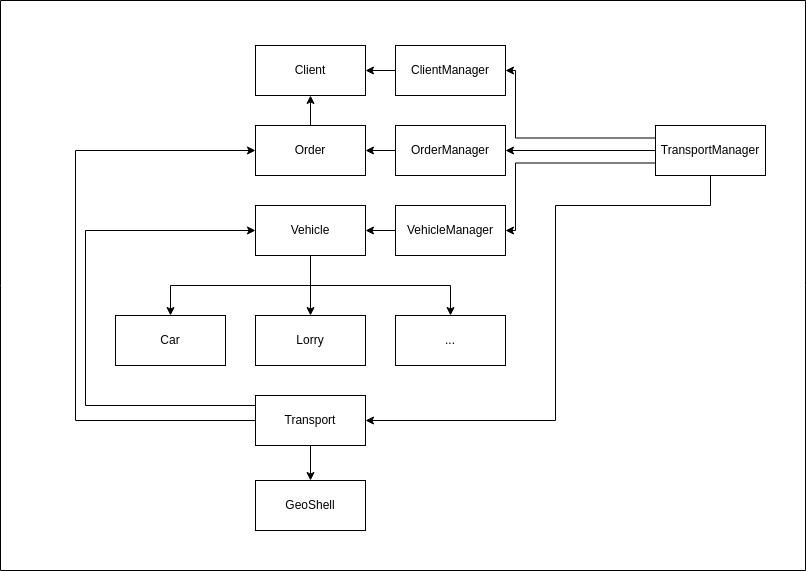

The diagram above was exported from draw.io. Its source (the exported page's mxGraphModel, read from the mxfile embedded in the PNG):
<mxGraphModel dx="2250" dy="722" grid="1" gridSize="10" guides="1" tooltips="1" connect="1" arrows="1" fold="1" page="1" pageScale="1" pageWidth="850" pageHeight="1100" math="0" shadow="0">
  <root>
    <mxCell id="0" />
    <mxCell id="1" parent="0" />
    <mxCell id="vWcXu-Jmw4Zu3mpB8I0t-40" value="" style="verticalLabelPosition=bottom;verticalAlign=top;html=1;shape=mxgraph.basic.rect;fillColor2=none;strokeWidth=1;size=20;indent=5;" vertex="1" parent="1">
      <mxGeometry x="-425" y="250" width="805" height="570" as="geometry" />
    </mxCell>
    <mxCell id="vWcXu-Jmw4Zu3mpB8I0t-20" style="edgeStyle=orthogonalEdgeStyle;rounded=0;orthogonalLoop=1;jettySize=auto;html=1;exitX=0.5;exitY=1;exitDx=0;exitDy=0;entryX=0.5;entryY=0;entryDx=0;entryDy=0;" edge="1" parent="1" source="vWcXu-Jmw4Zu3mpB8I0t-1" target="vWcXu-Jmw4Zu3mpB8I0t-15">
      <mxGeometry relative="1" as="geometry" />
    </mxCell>
    <mxCell id="vWcXu-Jmw4Zu3mpB8I0t-23" style="edgeStyle=orthogonalEdgeStyle;rounded=0;orthogonalLoop=1;jettySize=auto;html=1;exitX=0.5;exitY=1;exitDx=0;exitDy=0;entryX=0.5;entryY=0;entryDx=0;entryDy=0;" edge="1" parent="1" source="vWcXu-Jmw4Zu3mpB8I0t-1" target="vWcXu-Jmw4Zu3mpB8I0t-16">
      <mxGeometry relative="1" as="geometry" />
    </mxCell>
    <mxCell id="vWcXu-Jmw4Zu3mpB8I0t-24" style="edgeStyle=orthogonalEdgeStyle;rounded=0;orthogonalLoop=1;jettySize=auto;html=1;exitX=0.5;exitY=1;exitDx=0;exitDy=0;entryX=0.5;entryY=0;entryDx=0;entryDy=0;" edge="1" parent="1" source="vWcXu-Jmw4Zu3mpB8I0t-1" target="vWcXu-Jmw4Zu3mpB8I0t-14">
      <mxGeometry relative="1" as="geometry" />
    </mxCell>
    <mxCell id="vWcXu-Jmw4Zu3mpB8I0t-1" value="Vehicle" style="html=1;whiteSpace=wrap;" vertex="1" parent="1">
      <mxGeometry x="-170" y="455" width="110" height="50" as="geometry" />
    </mxCell>
    <mxCell id="vWcXu-Jmw4Zu3mpB8I0t-2" value="Client" style="html=1;whiteSpace=wrap;" vertex="1" parent="1">
      <mxGeometry x="-170" y="295" width="110" height="50" as="geometry" />
    </mxCell>
    <mxCell id="vWcXu-Jmw4Zu3mpB8I0t-10" style="edgeStyle=orthogonalEdgeStyle;rounded=0;orthogonalLoop=1;jettySize=auto;html=1;exitX=0.5;exitY=0;exitDx=0;exitDy=0;entryX=0.5;entryY=1;entryDx=0;entryDy=0;" edge="1" parent="1" source="vWcXu-Jmw4Zu3mpB8I0t-3" target="vWcXu-Jmw4Zu3mpB8I0t-2">
      <mxGeometry relative="1" as="geometry" />
    </mxCell>
    <mxCell id="vWcXu-Jmw4Zu3mpB8I0t-3" value="Order" style="html=1;whiteSpace=wrap;" vertex="1" parent="1">
      <mxGeometry x="-170" y="375" width="110" height="50" as="geometry" />
    </mxCell>
    <mxCell id="vWcXu-Jmw4Zu3mpB8I0t-17" style="edgeStyle=orthogonalEdgeStyle;rounded=0;orthogonalLoop=1;jettySize=auto;html=1;exitX=0;exitY=0.5;exitDx=0;exitDy=0;entryX=1;entryY=0.5;entryDx=0;entryDy=0;" edge="1" parent="1" source="vWcXu-Jmw4Zu3mpB8I0t-4" target="vWcXu-Jmw4Zu3mpB8I0t-1">
      <mxGeometry relative="1" as="geometry" />
    </mxCell>
    <mxCell id="vWcXu-Jmw4Zu3mpB8I0t-4" value="VehicleManager" style="html=1;whiteSpace=wrap;" vertex="1" parent="1">
      <mxGeometry x="-30" y="455" width="110" height="50" as="geometry" />
    </mxCell>
    <mxCell id="vWcXu-Jmw4Zu3mpB8I0t-5" value="GeoShell" style="html=1;whiteSpace=wrap;" vertex="1" parent="1">
      <mxGeometry x="-170" y="730" width="110" height="50" as="geometry" />
    </mxCell>
    <mxCell id="vWcXu-Jmw4Zu3mpB8I0t-11" style="edgeStyle=orthogonalEdgeStyle;rounded=0;orthogonalLoop=1;jettySize=auto;html=1;exitX=0;exitY=0.25;exitDx=0;exitDy=0;entryX=0;entryY=0.5;entryDx=0;entryDy=0;" edge="1" parent="1" source="vWcXu-Jmw4Zu3mpB8I0t-6" target="vWcXu-Jmw4Zu3mpB8I0t-1">
      <mxGeometry relative="1" as="geometry">
        <Array as="points">
          <mxPoint x="-170" y="655" />
          <mxPoint x="-340" y="655" />
          <mxPoint x="-340" y="480" />
        </Array>
      </mxGeometry>
    </mxCell>
    <mxCell id="vWcXu-Jmw4Zu3mpB8I0t-12" style="edgeStyle=orthogonalEdgeStyle;rounded=0;orthogonalLoop=1;jettySize=auto;html=1;exitX=0;exitY=0.5;exitDx=0;exitDy=0;entryX=0;entryY=0.5;entryDx=0;entryDy=0;" edge="1" parent="1" source="vWcXu-Jmw4Zu3mpB8I0t-6" target="vWcXu-Jmw4Zu3mpB8I0t-3">
      <mxGeometry relative="1" as="geometry">
        <Array as="points">
          <mxPoint x="-350" y="670" />
          <mxPoint x="-350" y="400" />
        </Array>
      </mxGeometry>
    </mxCell>
    <mxCell id="vWcXu-Jmw4Zu3mpB8I0t-13" style="edgeStyle=orthogonalEdgeStyle;rounded=0;orthogonalLoop=1;jettySize=auto;html=1;exitX=0.5;exitY=1;exitDx=0;exitDy=0;entryX=0.5;entryY=0;entryDx=0;entryDy=0;" edge="1" parent="1" source="vWcXu-Jmw4Zu3mpB8I0t-6" target="vWcXu-Jmw4Zu3mpB8I0t-5">
      <mxGeometry relative="1" as="geometry" />
    </mxCell>
    <mxCell id="vWcXu-Jmw4Zu3mpB8I0t-6" value="Transport" style="html=1;whiteSpace=wrap;" vertex="1" parent="1">
      <mxGeometry x="-170" y="645" width="110" height="50" as="geometry" />
    </mxCell>
    <mxCell id="vWcXu-Jmw4Zu3mpB8I0t-35" style="edgeStyle=orthogonalEdgeStyle;rounded=0;orthogonalLoop=1;jettySize=auto;html=1;exitX=0;exitY=0.25;exitDx=0;exitDy=0;entryX=1;entryY=0.5;entryDx=0;entryDy=0;" edge="1" parent="1" source="vWcXu-Jmw4Zu3mpB8I0t-7" target="vWcXu-Jmw4Zu3mpB8I0t-9">
      <mxGeometry relative="1" as="geometry">
        <Array as="points">
          <mxPoint x="90" y="388" />
          <mxPoint x="90" y="320" />
        </Array>
      </mxGeometry>
    </mxCell>
    <mxCell id="vWcXu-Jmw4Zu3mpB8I0t-36" style="edgeStyle=orthogonalEdgeStyle;rounded=0;orthogonalLoop=1;jettySize=auto;html=1;exitX=0;exitY=0.5;exitDx=0;exitDy=0;entryX=1;entryY=0.5;entryDx=0;entryDy=0;" edge="1" parent="1" source="vWcXu-Jmw4Zu3mpB8I0t-7" target="vWcXu-Jmw4Zu3mpB8I0t-8">
      <mxGeometry relative="1" as="geometry" />
    </mxCell>
    <mxCell id="vWcXu-Jmw4Zu3mpB8I0t-37" style="edgeStyle=orthogonalEdgeStyle;rounded=0;orthogonalLoop=1;jettySize=auto;html=1;exitX=0;exitY=0.75;exitDx=0;exitDy=0;entryX=1;entryY=0.5;entryDx=0;entryDy=0;" edge="1" parent="1" source="vWcXu-Jmw4Zu3mpB8I0t-7" target="vWcXu-Jmw4Zu3mpB8I0t-4">
      <mxGeometry relative="1" as="geometry">
        <Array as="points">
          <mxPoint x="90" y="413" />
          <mxPoint x="90" y="480" />
        </Array>
      </mxGeometry>
    </mxCell>
    <mxCell id="vWcXu-Jmw4Zu3mpB8I0t-38" style="edgeStyle=orthogonalEdgeStyle;rounded=0;orthogonalLoop=1;jettySize=auto;html=1;exitX=0.5;exitY=1;exitDx=0;exitDy=0;entryX=1;entryY=0.5;entryDx=0;entryDy=0;" edge="1" parent="1" source="vWcXu-Jmw4Zu3mpB8I0t-7" target="vWcXu-Jmw4Zu3mpB8I0t-6">
      <mxGeometry relative="1" as="geometry">
        <Array as="points">
          <mxPoint x="285" y="455" />
          <mxPoint x="130" y="455" />
          <mxPoint x="130" y="670" />
        </Array>
      </mxGeometry>
    </mxCell>
    <mxCell id="vWcXu-Jmw4Zu3mpB8I0t-7" value="TransportManager" style="html=1;whiteSpace=wrap;" vertex="1" parent="1">
      <mxGeometry x="230" y="375" width="110" height="50" as="geometry" />
    </mxCell>
    <mxCell id="vWcXu-Jmw4Zu3mpB8I0t-18" style="edgeStyle=orthogonalEdgeStyle;rounded=0;orthogonalLoop=1;jettySize=auto;html=1;exitX=0;exitY=0.5;exitDx=0;exitDy=0;entryX=1;entryY=0.5;entryDx=0;entryDy=0;" edge="1" parent="1" source="vWcXu-Jmw4Zu3mpB8I0t-8" target="vWcXu-Jmw4Zu3mpB8I0t-3">
      <mxGeometry relative="1" as="geometry" />
    </mxCell>
    <mxCell id="vWcXu-Jmw4Zu3mpB8I0t-8" value="OrderManager" style="html=1;whiteSpace=wrap;" vertex="1" parent="1">
      <mxGeometry x="-30" y="375" width="110" height="50" as="geometry" />
    </mxCell>
    <mxCell id="vWcXu-Jmw4Zu3mpB8I0t-19" style="edgeStyle=orthogonalEdgeStyle;rounded=0;orthogonalLoop=1;jettySize=auto;html=1;exitX=0;exitY=0.5;exitDx=0;exitDy=0;entryX=1;entryY=0.5;entryDx=0;entryDy=0;" edge="1" parent="1" source="vWcXu-Jmw4Zu3mpB8I0t-9" target="vWcXu-Jmw4Zu3mpB8I0t-2">
      <mxGeometry relative="1" as="geometry" />
    </mxCell>
    <mxCell id="vWcXu-Jmw4Zu3mpB8I0t-9" value="ClientManager" style="html=1;whiteSpace=wrap;" vertex="1" parent="1">
      <mxGeometry x="-30" y="295" width="110" height="50" as="geometry" />
    </mxCell>
    <mxCell id="vWcXu-Jmw4Zu3mpB8I0t-14" value="Car" style="html=1;whiteSpace=wrap;" vertex="1" parent="1">
      <mxGeometry x="-310" y="565" width="110" height="50" as="geometry" />
    </mxCell>
    <mxCell id="vWcXu-Jmw4Zu3mpB8I0t-15" value="Lorry" style="html=1;whiteSpace=wrap;" vertex="1" parent="1">
      <mxGeometry x="-170" y="565" width="110" height="50" as="geometry" />
    </mxCell>
    <mxCell id="vWcXu-Jmw4Zu3mpB8I0t-16" value="..." style="html=1;whiteSpace=wrap;" vertex="1" parent="1">
      <mxGeometry x="-30" y="565" width="110" height="50" as="geometry" />
    </mxCell>
  </root>
</mxGraphModel>